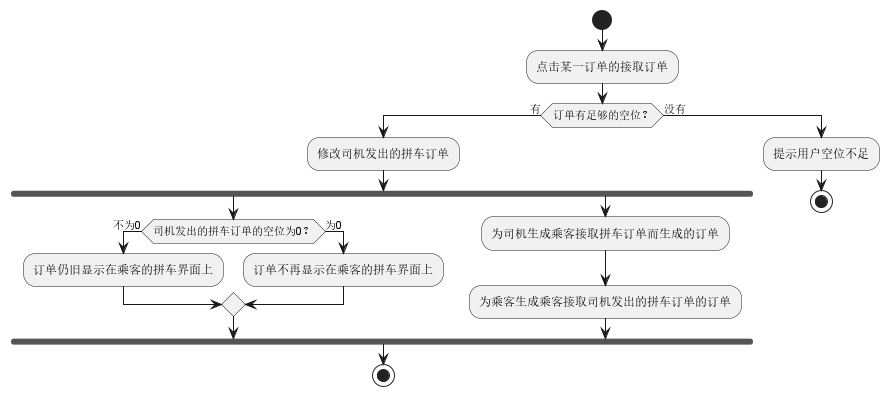

The diagram above was rendered by PlantUML. Its source (embedded in the PNG):
@startuml
'https://plantuml.com/activity-diagram-beta

start
:点击某一订单的接取订单;
if (订单有足够的空位？) then(有)

:修改司机发出的拼车订单;

fork

if (司机发出的拼车订单的空位为0？) then (不为0)
:订单仍旧显示在乘客的拼车界面上;
else (为0)
:订单不再显示在乘客的拼车界面上;
endif
fork again
:为司机生成乘客接取拼车订单而生成的订单;
:为乘客生成乘客接取司机发出的拼车订单的订单;
end fork
stop
else (没有)
:提示用户空位不足;

stop

@enduml